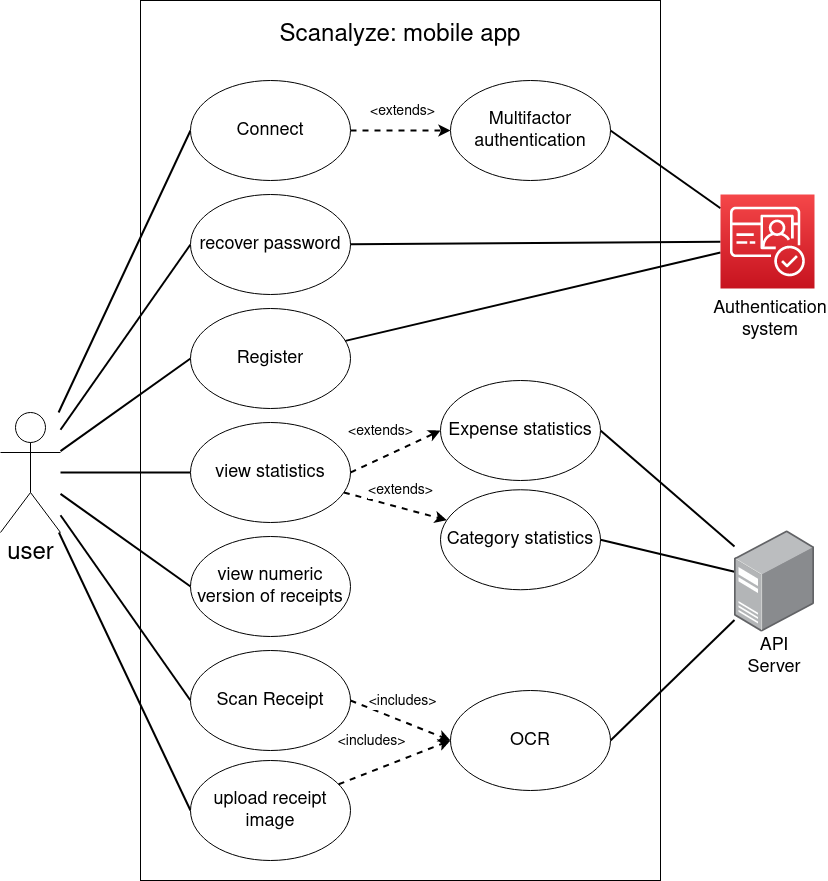

The diagram above was exported from draw.io. Its source (the exported page's mxGraphModel, read from the mxfile embedded in the PNG):
<mxGraphModel dx="2162" dy="2231" grid="1" gridSize="10" guides="1" tooltips="1" connect="1" arrows="1" fold="1" page="1" pageScale="1" pageWidth="850" pageHeight="1100" math="0" shadow="0">
  <root>
    <mxCell id="0" />
    <mxCell id="1" parent="0" />
    <mxCell id="udbZE_m5g-mwGbOR-Eig-6" value="" style="whiteSpace=wrap;html=1;" vertex="1" parent="1">
      <mxGeometry x="140" y="-100" width="520" height="880" as="geometry" />
    </mxCell>
    <mxCell id="udbZE_m5g-mwGbOR-Eig-7" value="&lt;font style=&quot;font-size: 24px;&quot;&gt;Scanalyze: mobile app&lt;br&gt;&lt;/font&gt;" style="text;html=1;strokeColor=none;fillColor=none;align=center;verticalAlign=middle;whiteSpace=wrap;rounded=0;" vertex="1" parent="1">
      <mxGeometry x="260" y="-80" width="280" height="30" as="geometry" />
    </mxCell>
    <mxCell id="udbZE_m5g-mwGbOR-Eig-41" style="rounded=0;orthogonalLoop=1;jettySize=auto;html=1;entryX=0;entryY=0.5;entryDx=0;entryDy=0;endArrow=none;endFill=0;strokeWidth=2;" edge="1" parent="1" source="udbZE_m5g-mwGbOR-Eig-8" target="udbZE_m5g-mwGbOR-Eig-12">
      <mxGeometry relative="1" as="geometry" />
    </mxCell>
    <mxCell id="udbZE_m5g-mwGbOR-Eig-42" style="rounded=0;orthogonalLoop=1;jettySize=auto;html=1;entryX=0;entryY=0.5;entryDx=0;entryDy=0;endArrow=none;endFill=0;strokeWidth=2;" edge="1" parent="1" source="udbZE_m5g-mwGbOR-Eig-8" target="udbZE_m5g-mwGbOR-Eig-14">
      <mxGeometry relative="1" as="geometry" />
    </mxCell>
    <mxCell id="udbZE_m5g-mwGbOR-Eig-43" style="rounded=0;orthogonalLoop=1;jettySize=auto;html=1;entryX=0;entryY=0.5;entryDx=0;entryDy=0;endArrow=none;endFill=0;strokeWidth=2;" edge="1" parent="1" source="udbZE_m5g-mwGbOR-Eig-8" target="udbZE_m5g-mwGbOR-Eig-11">
      <mxGeometry relative="1" as="geometry" />
    </mxCell>
    <mxCell id="udbZE_m5g-mwGbOR-Eig-44" style="rounded=0;orthogonalLoop=1;jettySize=auto;html=1;entryX=0;entryY=0.5;entryDx=0;entryDy=0;endArrow=none;endFill=0;strokeWidth=2;" edge="1" parent="1" source="udbZE_m5g-mwGbOR-Eig-8" target="udbZE_m5g-mwGbOR-Eig-22">
      <mxGeometry relative="1" as="geometry" />
    </mxCell>
    <mxCell id="udbZE_m5g-mwGbOR-Eig-45" style="rounded=0;orthogonalLoop=1;jettySize=auto;html=1;entryX=0;entryY=0.5;entryDx=0;entryDy=0;endArrow=none;endFill=0;strokeWidth=2;" edge="1" parent="1" source="udbZE_m5g-mwGbOR-Eig-8" target="udbZE_m5g-mwGbOR-Eig-30">
      <mxGeometry relative="1" as="geometry" />
    </mxCell>
    <mxCell id="udbZE_m5g-mwGbOR-Eig-46" style="rounded=0;orthogonalLoop=1;jettySize=auto;html=1;entryX=0;entryY=0.5;entryDx=0;entryDy=0;endArrow=none;endFill=0;strokeWidth=2;" edge="1" parent="1" source="udbZE_m5g-mwGbOR-Eig-8" target="udbZE_m5g-mwGbOR-Eig-21">
      <mxGeometry relative="1" as="geometry" />
    </mxCell>
    <mxCell id="udbZE_m5g-mwGbOR-Eig-47" style="rounded=0;orthogonalLoop=1;jettySize=auto;html=1;entryX=0;entryY=0.5;entryDx=0;entryDy=0;endArrow=none;endFill=0;strokeWidth=2;" edge="1" parent="1" source="udbZE_m5g-mwGbOR-Eig-8" target="udbZE_m5g-mwGbOR-Eig-37">
      <mxGeometry relative="1" as="geometry" />
    </mxCell>
    <mxCell id="udbZE_m5g-mwGbOR-Eig-8" value="&lt;font style=&quot;font-size: 24px;&quot;&gt;user&lt;/font&gt;" style="shape=umlActor;verticalLabelPosition=bottom;verticalAlign=top;html=1;outlineConnect=0;" vertex="1" parent="1">
      <mxGeometry y="312" width="60" height="120" as="geometry" />
    </mxCell>
    <mxCell id="udbZE_m5g-mwGbOR-Eig-11" value="&lt;font style=&quot;font-size: 18px;&quot;&gt;Register&lt;/font&gt;" style="ellipse;whiteSpace=wrap;html=1;" vertex="1" parent="1">
      <mxGeometry x="190" y="208" width="160" height="100" as="geometry" />
    </mxCell>
    <mxCell id="udbZE_m5g-mwGbOR-Eig-20" value="" style="edgeStyle=orthogonalEdgeStyle;rounded=0;orthogonalLoop=1;jettySize=auto;html=1;dashed=1;strokeWidth=2;" edge="1" parent="1" source="udbZE_m5g-mwGbOR-Eig-12" target="udbZE_m5g-mwGbOR-Eig-13">
      <mxGeometry relative="1" as="geometry" />
    </mxCell>
    <mxCell id="udbZE_m5g-mwGbOR-Eig-25" value="&lt;font style=&quot;font-size: 14px;&quot;&gt;&amp;lt;extends&amp;gt;&lt;/font&gt;" style="edgeLabel;html=1;align=center;verticalAlign=middle;resizable=0;points=[];" vertex="1" connectable="0" parent="udbZE_m5g-mwGbOR-Eig-20">
      <mxGeometry y="4" relative="1" as="geometry">
        <mxPoint y="-16" as="offset" />
      </mxGeometry>
    </mxCell>
    <mxCell id="udbZE_m5g-mwGbOR-Eig-12" value="&lt;font style=&quot;font-size: 18px;&quot;&gt;Connect&lt;/font&gt;" style="ellipse;whiteSpace=wrap;html=1;" vertex="1" parent="1">
      <mxGeometry x="190" y="-20" width="160" height="100" as="geometry" />
    </mxCell>
    <mxCell id="udbZE_m5g-mwGbOR-Eig-13" value="Multifactor authentication" style="ellipse;whiteSpace=wrap;html=1;fontSize=18;" vertex="1" parent="1">
      <mxGeometry x="450" y="-20" width="160" height="100" as="geometry" />
    </mxCell>
    <mxCell id="udbZE_m5g-mwGbOR-Eig-14" value="&lt;font style=&quot;font-size: 18px;&quot;&gt;recover password&lt;/font&gt;" style="ellipse;whiteSpace=wrap;html=1;" vertex="1" parent="1">
      <mxGeometry x="190" y="94" width="160" height="100" as="geometry" />
    </mxCell>
    <mxCell id="udbZE_m5g-mwGbOR-Eig-52" style="rounded=0;orthogonalLoop=1;jettySize=auto;html=1;entryX=1;entryY=0.5;entryDx=0;entryDy=0;strokeWidth=2;endArrow=none;endFill=0;" edge="1" parent="1" source="udbZE_m5g-mwGbOR-Eig-15" target="udbZE_m5g-mwGbOR-Eig-28">
      <mxGeometry relative="1" as="geometry" />
    </mxCell>
    <mxCell id="udbZE_m5g-mwGbOR-Eig-53" style="rounded=0;orthogonalLoop=1;jettySize=auto;html=1;entryX=1;entryY=0.5;entryDx=0;entryDy=0;strokeWidth=2;endArrow=none;endFill=0;" edge="1" parent="1" source="udbZE_m5g-mwGbOR-Eig-15" target="udbZE_m5g-mwGbOR-Eig-29">
      <mxGeometry relative="1" as="geometry" />
    </mxCell>
    <mxCell id="udbZE_m5g-mwGbOR-Eig-54" style="rounded=0;orthogonalLoop=1;jettySize=auto;html=1;entryX=1;entryY=0.5;entryDx=0;entryDy=0;strokeWidth=2;endArrow=none;endFill=0;" edge="1" parent="1" source="udbZE_m5g-mwGbOR-Eig-15" target="udbZE_m5g-mwGbOR-Eig-24">
      <mxGeometry relative="1" as="geometry" />
    </mxCell>
    <mxCell id="udbZE_m5g-mwGbOR-Eig-15" value="" style="image;points=[];aspect=fixed;html=1;align=center;shadow=0;dashed=0;image=img/lib/allied_telesis/computer_and_terminals/Server_Desktop.svg;" vertex="1" parent="1">
      <mxGeometry x="734" y="430" width="80" height="101.5" as="geometry" />
    </mxCell>
    <mxCell id="udbZE_m5g-mwGbOR-Eig-16" value="&lt;font style=&quot;font-size: 18px;&quot;&gt;API &lt;font&gt;Server&lt;/font&gt;&lt;/font&gt;" style="text;strokeColor=none;align=center;fillColor=none;html=1;verticalAlign=middle;whiteSpace=wrap;rounded=0;" vertex="1" parent="1">
      <mxGeometry x="744" y="540.75" width="60" height="30" as="geometry" />
    </mxCell>
    <mxCell id="udbZE_m5g-mwGbOR-Eig-49" style="rounded=0;orthogonalLoop=1;jettySize=auto;html=1;entryX=1;entryY=0.5;entryDx=0;entryDy=0;strokeWidth=2;endArrow=none;endFill=0;" edge="1" parent="1" source="udbZE_m5g-mwGbOR-Eig-17" target="udbZE_m5g-mwGbOR-Eig-13">
      <mxGeometry relative="1" as="geometry" />
    </mxCell>
    <mxCell id="udbZE_m5g-mwGbOR-Eig-50" style="rounded=0;orthogonalLoop=1;jettySize=auto;html=1;strokeWidth=2;endArrow=none;endFill=0;" edge="1" parent="1" source="udbZE_m5g-mwGbOR-Eig-17" target="udbZE_m5g-mwGbOR-Eig-14">
      <mxGeometry relative="1" as="geometry" />
    </mxCell>
    <mxCell id="udbZE_m5g-mwGbOR-Eig-51" style="rounded=0;orthogonalLoop=1;jettySize=auto;html=1;strokeWidth=2;endArrow=none;endFill=0;" edge="1" parent="1" source="udbZE_m5g-mwGbOR-Eig-17" target="udbZE_m5g-mwGbOR-Eig-11">
      <mxGeometry relative="1" as="geometry" />
    </mxCell>
    <mxCell id="udbZE_m5g-mwGbOR-Eig-17" value="" style="sketch=0;points=[[0,0,0],[0.25,0,0],[0.5,0,0],[0.75,0,0],[1,0,0],[0,1,0],[0.25,1,0],[0.5,1,0],[0.75,1,0],[1,1,0],[0,0.25,0],[0,0.5,0],[0,0.75,0],[1,0.25,0],[1,0.5,0],[1,0.75,0]];outlineConnect=0;fontColor=#232F3E;gradientColor=#F54749;gradientDirection=north;fillColor=#C7131F;strokeColor=#ffffff;dashed=0;verticalLabelPosition=bottom;verticalAlign=top;align=center;html=1;fontSize=12;fontStyle=0;aspect=fixed;shape=mxgraph.aws4.resourceIcon;resIcon=mxgraph.aws4.cognito;" vertex="1" parent="1">
      <mxGeometry x="720" y="94" width="94" height="94" as="geometry" />
    </mxCell>
    <mxCell id="udbZE_m5g-mwGbOR-Eig-18" value="&lt;font style=&quot;font-size: 18px;&quot;&gt;Authentication system&lt;br&gt;&lt;/font&gt;" style="text;strokeColor=none;align=center;fillColor=none;html=1;verticalAlign=middle;whiteSpace=wrap;rounded=0;" vertex="1" parent="1">
      <mxGeometry x="740" y="204" width="60" height="30" as="geometry" />
    </mxCell>
    <mxCell id="udbZE_m5g-mwGbOR-Eig-21" value="&lt;font style=&quot;font-size: 18px;&quot;&gt;Scan Receipt&lt;/font&gt;" style="ellipse;whiteSpace=wrap;html=1;" vertex="1" parent="1">
      <mxGeometry x="190" y="550" width="160" height="100" as="geometry" />
    </mxCell>
    <mxCell id="udbZE_m5g-mwGbOR-Eig-32" value="" style="rounded=0;orthogonalLoop=1;jettySize=auto;html=1;dashed=1;strokeWidth=2;" edge="1" parent="1" source="udbZE_m5g-mwGbOR-Eig-22" target="udbZE_m5g-mwGbOR-Eig-29">
      <mxGeometry relative="1" as="geometry" />
    </mxCell>
    <mxCell id="udbZE_m5g-mwGbOR-Eig-34" value="&lt;font style=&quot;font-size: 14px;&quot;&gt;&amp;lt;extends&amp;gt;&lt;/font&gt;" style="edgeLabel;html=1;align=center;verticalAlign=middle;resizable=0;points=[];" vertex="1" connectable="0" parent="udbZE_m5g-mwGbOR-Eig-32">
      <mxGeometry x="-0.2473" y="2" relative="1" as="geometry">
        <mxPoint x="17" y="-11" as="offset" />
      </mxGeometry>
    </mxCell>
    <mxCell id="udbZE_m5g-mwGbOR-Eig-22" value="&lt;font style=&quot;font-size: 18px;&quot;&gt;view statistics&lt;/font&gt;" style="ellipse;whiteSpace=wrap;html=1;" vertex="1" parent="1">
      <mxGeometry x="190" y="322" width="160" height="100" as="geometry" />
    </mxCell>
    <mxCell id="udbZE_m5g-mwGbOR-Eig-24" value="&lt;font style=&quot;font-size: 18px;&quot;&gt;OCR&lt;/font&gt;" style="ellipse;whiteSpace=wrap;html=1;fontSize=18;" vertex="1" parent="1">
      <mxGeometry x="450" y="590" width="160" height="100" as="geometry" />
    </mxCell>
    <mxCell id="udbZE_m5g-mwGbOR-Eig-26" value="" style="rounded=0;orthogonalLoop=1;jettySize=auto;html=1;dashed=1;strokeWidth=2;exitX=1;exitY=0.5;exitDx=0;exitDy=0;entryX=0;entryY=0.5;entryDx=0;entryDy=0;" edge="1" parent="1" source="udbZE_m5g-mwGbOR-Eig-21" target="udbZE_m5g-mwGbOR-Eig-24">
      <mxGeometry relative="1" as="geometry">
        <mxPoint x="320" y="420" as="sourcePoint" />
        <mxPoint x="410" y="420" as="targetPoint" />
      </mxGeometry>
    </mxCell>
    <mxCell id="udbZE_m5g-mwGbOR-Eig-27" value="&lt;font style=&quot;font-size: 14px;&quot;&gt;&amp;lt;includes&amp;gt;&lt;/font&gt;" style="edgeLabel;html=1;align=center;verticalAlign=middle;resizable=0;points=[];" vertex="1" connectable="0" parent="udbZE_m5g-mwGbOR-Eig-26">
      <mxGeometry y="4" relative="1" as="geometry">
        <mxPoint y="-16" as="offset" />
      </mxGeometry>
    </mxCell>
    <mxCell id="udbZE_m5g-mwGbOR-Eig-28" value="Expense statistics" style="ellipse;whiteSpace=wrap;html=1;fontSize=18;" vertex="1" parent="1">
      <mxGeometry x="440" y="280" width="160" height="100" as="geometry" />
    </mxCell>
    <mxCell id="udbZE_m5g-mwGbOR-Eig-29" value="Category statistics" style="ellipse;whiteSpace=wrap;html=1;fontSize=18;" vertex="1" parent="1">
      <mxGeometry x="440" y="389.25" width="160" height="100" as="geometry" />
    </mxCell>
    <mxCell id="udbZE_m5g-mwGbOR-Eig-30" value="&lt;font style=&quot;font-size: 18px;&quot;&gt;view numeric version of receipts&lt;br&gt;&lt;/font&gt;" style="ellipse;whiteSpace=wrap;html=1;" vertex="1" parent="1">
      <mxGeometry x="190" y="436" width="160" height="100" as="geometry" />
    </mxCell>
    <mxCell id="udbZE_m5g-mwGbOR-Eig-31" value="" style="endArrow=classic;html=1;rounded=0;entryX=0;entryY=0.5;entryDx=0;entryDy=0;exitX=1;exitY=0.5;exitDx=0;exitDy=0;dashed=1;strokeWidth=2;" edge="1" parent="1" source="udbZE_m5g-mwGbOR-Eig-22" target="udbZE_m5g-mwGbOR-Eig-28">
      <mxGeometry width="50" height="50" relative="1" as="geometry">
        <mxPoint x="440" y="410" as="sourcePoint" />
        <mxPoint x="490" y="360" as="targetPoint" />
      </mxGeometry>
    </mxCell>
    <mxCell id="udbZE_m5g-mwGbOR-Eig-33" value="&lt;font style=&quot;font-size: 14px;&quot;&gt;&amp;lt;extends&amp;gt;&lt;/font&gt;" style="edgeLabel;html=1;align=center;verticalAlign=middle;resizable=0;points=[];" vertex="1" connectable="0" parent="udbZE_m5g-mwGbOR-Eig-31">
      <mxGeometry x="-0.0877" relative="1" as="geometry">
        <mxPoint x="-11" y="-23" as="offset" />
      </mxGeometry>
    </mxCell>
    <mxCell id="udbZE_m5g-mwGbOR-Eig-37" value="&lt;font style=&quot;font-size: 18px;&quot;&gt;upload receipt image&lt;br&gt;&lt;/font&gt;" style="ellipse;whiteSpace=wrap;html=1;" vertex="1" parent="1">
      <mxGeometry x="190" y="660" width="160" height="100" as="geometry" />
    </mxCell>
    <mxCell id="udbZE_m5g-mwGbOR-Eig-38" value="" style="rounded=0;orthogonalLoop=1;jettySize=auto;html=1;dashed=1;strokeWidth=2;entryX=0;entryY=0.5;entryDx=0;entryDy=0;" edge="1" parent="1" source="udbZE_m5g-mwGbOR-Eig-37" target="udbZE_m5g-mwGbOR-Eig-24">
      <mxGeometry relative="1" as="geometry">
        <mxPoint x="360" y="610" as="sourcePoint" />
        <mxPoint x="460" y="610" as="targetPoint" />
      </mxGeometry>
    </mxCell>
    <mxCell id="udbZE_m5g-mwGbOR-Eig-39" value="&lt;font style=&quot;font-size: 14px;&quot;&gt;&amp;lt;includes&amp;gt;&lt;/font&gt;" style="edgeLabel;html=1;align=center;verticalAlign=middle;resizable=0;points=[];" vertex="1" connectable="0" parent="udbZE_m5g-mwGbOR-Eig-38">
      <mxGeometry y="4" relative="1" as="geometry">
        <mxPoint x="-22" y="-18" as="offset" />
      </mxGeometry>
    </mxCell>
  </root>
</mxGraphModel>